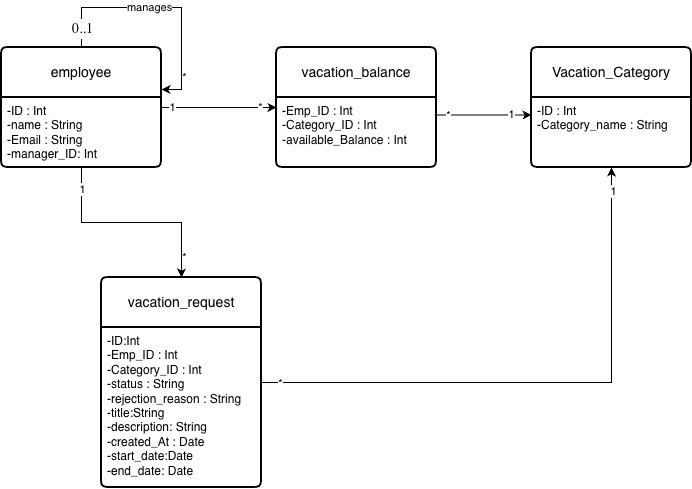

The diagram above was exported from draw.io. Its source (the exported page's mxGraphModel, read from the mxfile embedded in the PNG):
<mxGraphModel dx="878" dy="584" grid="1" gridSize="10" guides="1" tooltips="1" connect="1" arrows="1" fold="1" page="1" pageScale="1" pageWidth="850" pageHeight="1100" math="0" shadow="0">
  <root>
    <mxCell id="0" />
    <mxCell id="1" parent="0" />
    <mxCell id="ysXFp-IewaR0Ha91h31H-15" edge="1" parent="1" source="ysXFp-IewaR0Ha91h31H-1" style="edgeStyle=orthogonalEdgeStyle;rounded=0;orthogonalLoop=1;jettySize=auto;html=1;entryX=0;entryY=0.5;entryDx=0;entryDy=0;" target="ysXFp-IewaR0Ha91h31H-5">
      <mxGeometry relative="1" as="geometry" />
    </mxCell>
    <mxCell id="ysXFp-IewaR0Ha91h31H-16" connectable="0" parent="ysXFp-IewaR0Ha91h31H-15" style="edgeLabel;html=1;align=center;verticalAlign=middle;resizable=0;points=[];" value="1" vertex="1">
      <mxGeometry relative="1" x="-0.8225" y="1" as="geometry">
        <mxPoint as="offset" />
      </mxGeometry>
    </mxCell>
    <mxCell id="ysXFp-IewaR0Ha91h31H-17" connectable="0" parent="ysXFp-IewaR0Ha91h31H-15" style="edgeLabel;html=1;align=center;verticalAlign=middle;resizable=0;points=[];" value="*" vertex="1">
      <mxGeometry relative="1" x="0.696" y="1" as="geometry">
        <mxPoint as="offset" />
      </mxGeometry>
    </mxCell>
    <mxCell id="ysXFp-IewaR0Ha91h31H-1" parent="1" style="swimlane;childLayout=stackLayout;horizontal=1;startSize=50;horizontalStack=0;rounded=1;fontSize=14;fontStyle=0;strokeWidth=2;resizeParent=0;resizeLast=1;shadow=0;dashed=0;align=center;arcSize=4;whiteSpace=wrap;html=1;" value="employee" vertex="1">
      <mxGeometry height="120" width="160" x="60" y="120" as="geometry" />
    </mxCell>
    <mxCell id="ysXFp-IewaR0Ha91h31H-2" parent="ysXFp-IewaR0Ha91h31H-1" style="align=left;strokeColor=none;fillColor=none;spacingLeft=4;spacingRight=4;fontSize=12;verticalAlign=top;rotatable=0;part=1;html=1;whiteSpace=wrap;" value="-ID : Int&lt;br&gt;-name : String&lt;br&gt;-Email : String&lt;div&gt;-manager_ID: Int&amp;nbsp;&lt;/div&gt;" vertex="1">
      <mxGeometry height="70" width="160" y="50" as="geometry" />
    </mxCell>
    <mxCell id="ysXFp-IewaR0Ha91h31H-3" parent="1" style="swimlane;childLayout=stackLayout;horizontal=1;startSize=50;horizontalStack=0;rounded=1;fontSize=14;fontStyle=0;strokeWidth=2;resizeParent=0;resizeLast=1;shadow=0;dashed=0;align=center;arcSize=4;whiteSpace=wrap;html=1;" value="Vacation_Category" vertex="1">
      <mxGeometry height="120" width="160" x="590" y="120" as="geometry" />
    </mxCell>
    <mxCell id="ysXFp-IewaR0Ha91h31H-4" parent="ysXFp-IewaR0Ha91h31H-3" style="align=left;strokeColor=none;fillColor=none;spacingLeft=4;spacingRight=4;fontSize=12;verticalAlign=top;rotatable=0;part=1;html=1;whiteSpace=wrap;" value="-ID : Int&lt;br&gt;-Category_name : String&lt;div&gt;&lt;br/&gt;&lt;/div&gt;" vertex="1">
      <mxGeometry height="70" width="160" y="50" as="geometry" />
    </mxCell>
    <mxCell id="ysXFp-IewaR0Ha91h31H-5" parent="1" style="swimlane;childLayout=stackLayout;horizontal=1;startSize=50;horizontalStack=0;rounded=1;fontSize=14;fontStyle=0;strokeWidth=2;resizeParent=0;resizeLast=1;shadow=0;dashed=0;align=center;arcSize=4;whiteSpace=wrap;html=1;" value="vacation_balance" vertex="1">
      <mxGeometry height="120" width="160" x="335" y="120" as="geometry" />
    </mxCell>
    <mxCell id="ysXFp-IewaR0Ha91h31H-6" parent="ysXFp-IewaR0Ha91h31H-5" style="align=left;strokeColor=none;fillColor=none;spacingLeft=4;spacingRight=4;fontSize=12;verticalAlign=top;rotatable=0;part=1;html=1;whiteSpace=wrap;" value="-Emp_ID : Int&lt;div&gt;-Category_ID : Int&lt;/div&gt;&lt;div&gt;-available_Balance : Int&lt;/div&gt;" vertex="1">
      <mxGeometry height="70" width="160" y="50" as="geometry" />
    </mxCell>
    <mxCell id="ysXFp-IewaR0Ha91h31H-24" edge="1" parent="1" source="ysXFp-IewaR0Ha91h31H-7" style="edgeStyle=orthogonalEdgeStyle;rounded=0;orthogonalLoop=1;jettySize=auto;html=1;entryX=0.5;entryY=1;entryDx=0;entryDy=0;" target="ysXFp-IewaR0Ha91h31H-3">
      <mxGeometry relative="1" as="geometry" />
    </mxCell>
    <mxCell id="ysXFp-IewaR0Ha91h31H-25" connectable="0" parent="ysXFp-IewaR0Ha91h31H-24" style="edgeLabel;html=1;align=center;verticalAlign=middle;resizable=0;points=[];" value="*" vertex="1">
      <mxGeometry relative="1" x="-0.9353" as="geometry">
        <mxPoint as="offset" />
      </mxGeometry>
    </mxCell>
    <mxCell id="ysXFp-IewaR0Ha91h31H-26" connectable="0" parent="ysXFp-IewaR0Ha91h31H-24" style="edgeLabel;html=1;align=center;verticalAlign=middle;resizable=0;points=[];" value="1" vertex="1">
      <mxGeometry relative="1" x="0.9177" y="-1" as="geometry">
        <mxPoint as="offset" />
      </mxGeometry>
    </mxCell>
    <mxCell id="ysXFp-IewaR0Ha91h31H-7" parent="1" style="swimlane;childLayout=stackLayout;horizontal=1;startSize=50;horizontalStack=0;rounded=1;fontSize=14;fontStyle=0;strokeWidth=2;resizeParent=0;resizeLast=1;shadow=0;dashed=0;align=center;arcSize=4;whiteSpace=wrap;html=1;" value="vacation_request" vertex="1">
      <mxGeometry height="210" width="160" x="160" y="350" as="geometry" />
    </mxCell>
    <mxCell id="ysXFp-IewaR0Ha91h31H-8" parent="ysXFp-IewaR0Ha91h31H-7" style="align=left;strokeColor=none;fillColor=none;spacingLeft=4;spacingRight=4;fontSize=12;verticalAlign=top;rotatable=0;part=1;html=1;whiteSpace=wrap;" value="-ID:Int&lt;div&gt;-Emp_ID : Int&lt;div&gt;-Category_ID : Int&lt;/div&gt;&lt;div&gt;-status : String&lt;/div&gt;&lt;/div&gt;&lt;div&gt;-rejection_reason : String&lt;/div&gt;&lt;div&gt;-title:String&lt;/div&gt;&lt;div&gt;-description: String&lt;/div&gt;&lt;div&gt;-created_At : Date&lt;/div&gt;&lt;div&gt;-start_date:Date&lt;/div&gt;&lt;div&gt;-end_date: Date&lt;/div&gt;" vertex="1">
      <mxGeometry height="160" width="160" y="50" as="geometry" />
    </mxCell>
    <mxCell id="ysXFp-IewaR0Ha91h31H-11" edge="1" parent="1" source="ysXFp-IewaR0Ha91h31H-1" style="edgeStyle=orthogonalEdgeStyle;rounded=0;orthogonalLoop=1;jettySize=auto;html=1;innerLoopWaypoints=1;entryX=1;entryY=0.35;entryDx=0;entryDy=0;entryPerimeter=0;" target="ysXFp-IewaR0Ha91h31H-1">
      <mxGeometry relative="1" as="geometry">
        <Array as="points">
          <mxPoint x="140" y="80" />
          <mxPoint x="240" y="80" />
          <mxPoint x="240" y="162" />
        </Array>
      </mxGeometry>
    </mxCell>
    <mxCell id="ysXFp-IewaR0Ha91h31H-12" connectable="0" parent="ysXFp-IewaR0Ha91h31H-11" style="edgeLabel;html=1;align=center;verticalAlign=middle;resizable=0;points=[];" value="manages" vertex="1">
      <mxGeometry relative="1" x="-0.1188" y="1" as="geometry">
        <mxPoint as="offset" />
      </mxGeometry>
    </mxCell>
    <mxCell id="ysXFp-IewaR0Ha91h31H-13" connectable="0" parent="ysXFp-IewaR0Ha91h31H-11" style="edgeLabel;html=1;align=center;verticalAlign=middle;resizable=0;points=[];" value="&lt;div style=&quot;text-align: start; white-space: normal; font-family: &amp;quot;Segoe UI&amp;quot;; font-size: 14px; line-height: 20px;&quot;&gt;0..1&lt;/div&gt;" vertex="1">
      <mxGeometry relative="1" x="-0.9091" y="1" as="geometry">
        <mxPoint x="1" y="-9" as="offset" />
      </mxGeometry>
    </mxCell>
    <mxCell id="ysXFp-IewaR0Ha91h31H-14" connectable="0" parent="ysXFp-IewaR0Ha91h31H-11" style="edgeLabel;html=1;align=center;verticalAlign=middle;resizable=0;points=[];" value="*" vertex="1">
      <mxGeometry relative="1" x="0.7273" y="2" as="geometry">
        <mxPoint as="offset" />
      </mxGeometry>
    </mxCell>
    <mxCell id="ysXFp-IewaR0Ha91h31H-18" edge="1" parent="1" source="ysXFp-IewaR0Ha91h31H-6" style="edgeStyle=orthogonalEdgeStyle;rounded=0;orthogonalLoop=1;jettySize=auto;html=1;exitX=1;exitY=0.25;exitDx=0;exitDy=0;entryX=0;entryY=0.25;entryDx=0;entryDy=0;" target="ysXFp-IewaR0Ha91h31H-4">
      <mxGeometry relative="1" as="geometry" />
    </mxCell>
    <mxCell id="ysXFp-IewaR0Ha91h31H-19" connectable="0" parent="ysXFp-IewaR0Ha91h31H-18" style="edgeLabel;html=1;align=center;verticalAlign=middle;resizable=0;points=[];" value="*" vertex="1">
      <mxGeometry relative="1" x="-0.7615" as="geometry">
        <mxPoint as="offset" />
      </mxGeometry>
    </mxCell>
    <mxCell id="ysXFp-IewaR0Ha91h31H-20" connectable="0" parent="ysXFp-IewaR0Ha91h31H-18" style="edgeLabel;html=1;align=center;verticalAlign=middle;resizable=0;points=[];" value="1" vertex="1">
      <mxGeometry relative="1" x="0.5582" y="1" as="geometry">
        <mxPoint as="offset" />
      </mxGeometry>
    </mxCell>
    <mxCell id="ysXFp-IewaR0Ha91h31H-21" edge="1" parent="1" source="ysXFp-IewaR0Ha91h31H-2" style="edgeStyle=orthogonalEdgeStyle;rounded=0;orthogonalLoop=1;jettySize=auto;html=1;entryX=0.5;entryY=0;entryDx=0;entryDy=0;" target="ysXFp-IewaR0Ha91h31H-7">
      <mxGeometry relative="1" as="geometry" />
    </mxCell>
    <mxCell id="ysXFp-IewaR0Ha91h31H-22" connectable="0" parent="ysXFp-IewaR0Ha91h31H-21" style="edgeLabel;html=1;align=center;verticalAlign=middle;resizable=0;points=[];" value="*" vertex="1">
      <mxGeometry relative="1" x="0.8033" y="2" as="geometry">
        <mxPoint as="offset" />
      </mxGeometry>
    </mxCell>
    <mxCell id="ysXFp-IewaR0Ha91h31H-23" connectable="0" parent="ysXFp-IewaR0Ha91h31H-21" style="edgeLabel;html=1;align=center;verticalAlign=middle;resizable=0;points=[];" value="1" vertex="1">
      <mxGeometry relative="1" x="-0.9266" y="-1" as="geometry">
        <mxPoint x="1" y="13" as="offset" />
      </mxGeometry>
    </mxCell>
  </root>
</mxGraphModel>